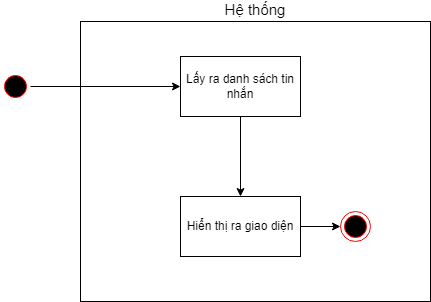

The diagram above was exported from draw.io. Its source (the exported page's mxGraphModel, read from the mxfile embedded in the PNG):
<mxGraphModel dx="1062" dy="-579" grid="1" gridSize="10" guides="1" tooltips="1" connect="1" arrows="1" fold="1" page="1" pageScale="1" pageWidth="850" pageHeight="1100" math="0" shadow="0">
  <root>
    <mxCell id="0" />
    <mxCell id="1" parent="0" />
    <mxCell id="nGrrKNnwlmZ9kqELmDvB-45" value="Hệ thống" style="rounded=0;whiteSpace=wrap;html=1;labelPosition=center;verticalLabelPosition=top;align=center;verticalAlign=bottom;fontSize=15;" vertex="1" parent="1">
      <mxGeometry x="340" y="1860" width="350" height="280" as="geometry" />
    </mxCell>
    <mxCell id="nGrrKNnwlmZ9kqELmDvB-277" value="" style="edgeStyle=orthogonalEdgeStyle;rounded=0;orthogonalLoop=1;jettySize=auto;html=1;" edge="1" parent="1" source="nGrrKNnwlmZ9kqELmDvB-271" target="nGrrKNnwlmZ9kqELmDvB-276">
      <mxGeometry relative="1" as="geometry" />
    </mxCell>
    <mxCell id="nGrrKNnwlmZ9kqELmDvB-271" value="" style="ellipse;html=1;shape=startState;fillColor=#000000;strokeColor=#ff0000;" vertex="1" parent="1">
      <mxGeometry x="260" y="1910" width="30" height="30" as="geometry" />
    </mxCell>
    <mxCell id="nGrrKNnwlmZ9kqELmDvB-283" value="" style="edgeStyle=orthogonalEdgeStyle;rounded=0;orthogonalLoop=1;jettySize=auto;html=1;" edge="1" parent="1" source="nGrrKNnwlmZ9kqELmDvB-276" target="nGrrKNnwlmZ9kqELmDvB-282">
      <mxGeometry relative="1" as="geometry" />
    </mxCell>
    <mxCell id="nGrrKNnwlmZ9kqELmDvB-276" value="Lấy ra danh sách tin nhắn" style="whiteSpace=wrap;html=1;" vertex="1" parent="1">
      <mxGeometry x="440" y="1895" width="120" height="60" as="geometry" />
    </mxCell>
    <mxCell id="nGrrKNnwlmZ9kqELmDvB-285" value="" style="edgeStyle=orthogonalEdgeStyle;rounded=0;orthogonalLoop=1;jettySize=auto;html=1;" edge="1" parent="1" source="nGrrKNnwlmZ9kqELmDvB-282" target="nGrrKNnwlmZ9kqELmDvB-284">
      <mxGeometry relative="1" as="geometry" />
    </mxCell>
    <mxCell id="nGrrKNnwlmZ9kqELmDvB-282" value="Hiển thị ra giao diện" style="whiteSpace=wrap;html=1;" vertex="1" parent="1">
      <mxGeometry x="440" y="2035" width="120" height="60" as="geometry" />
    </mxCell>
    <mxCell id="nGrrKNnwlmZ9kqELmDvB-284" value="" style="ellipse;html=1;shape=endState;fillColor=#000000;strokeColor=#ff0000;" vertex="1" parent="1">
      <mxGeometry x="600" y="2050" width="30" height="30" as="geometry" />
    </mxCell>
  </root>
</mxGraphModel>